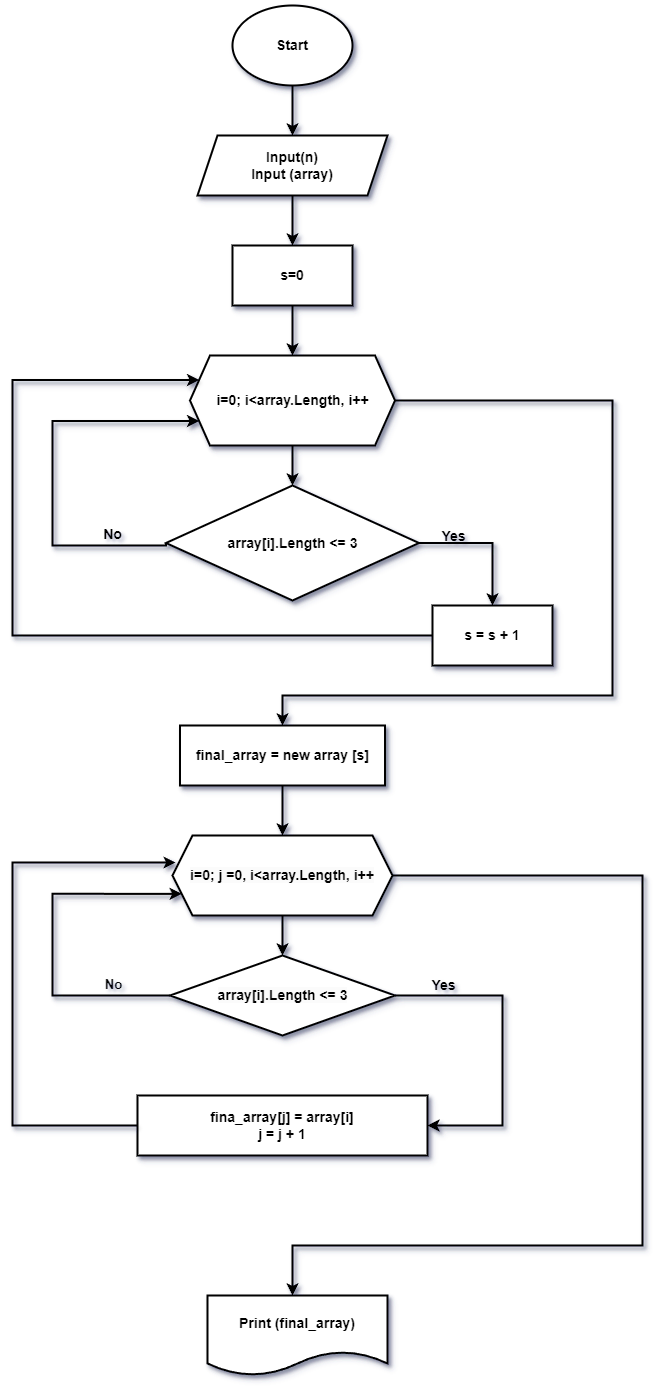

The diagram above was exported from draw.io. Its source (the exported page's mxGraphModel, read from the mxfile embedded in the PNG):
<mxGraphModel dx="1380" dy="749" grid="1" gridSize="10" guides="1" tooltips="1" connect="1" arrows="1" fold="1" page="1" pageScale="1" pageWidth="827" pageHeight="1169" background="#E6E6E6" math="0" shadow="1">
  <root>
    <mxCell id="WIyWlLk6GJQsqaUBKTNV-0" />
    <mxCell id="WIyWlLk6GJQsqaUBKTNV-1" parent="WIyWlLk6GJQsqaUBKTNV-0" />
    <mxCell id="L28LVKQezSPmxj77LQ7G-22" value="&lt;blockquote style=&quot;margin: 0 0 0 40px; border: none; padding: 0px;&quot;&gt;&lt;/blockquote&gt;&lt;div style=&quot;line-height: 140%; font-size: 13px;&quot;&gt;&lt;font style=&quot;font-size: 13px;&quot;&gt;&lt;br&gt;&lt;/font&gt;&lt;/div&gt;&lt;span style=&quot;orphans: 2; text-indent: 0px; widows: 2; text-decoration-thickness: initial; text-decoration-style: initial; text-decoration-color: initial; float: none; display: inline !important; font-size: 13px;&quot;&gt;&lt;div style=&quot;line-height: 140%;&quot;&gt;&lt;font style=&quot;font-size: 13px;&quot;&gt;No&lt;/font&gt;&lt;/div&gt;&lt;/span&gt;" style="edgeStyle=orthogonalEdgeStyle;rounded=0;orthogonalLoop=1;jettySize=auto;html=1;entryX=0;entryY=0.75;entryDx=0;entryDy=0;strokeWidth=2;shadow=1;horizontal=1;verticalAlign=middle;fontSize=14;fontStyle=1;labelBackgroundColor=none;" parent="WIyWlLk6GJQsqaUBKTNV-1" source="L28LVKQezSPmxj77LQ7G-20" target="L28LVKQezSPmxj77LQ7G-18" edge="1">
      <mxGeometry x="-0.6699" y="-20" relative="1" as="geometry">
        <Array as="points">
          <mxPoint x="160" y="1030" />
          <mxPoint x="160" y="928" />
        </Array>
        <mxPoint as="offset" />
      </mxGeometry>
    </mxCell>
    <mxCell id="L28LVKQezSPmxj77LQ7G-15" style="edgeStyle=orthogonalEdgeStyle;rounded=0;orthogonalLoop=1;jettySize=auto;html=1;strokeWidth=2;fontSize=14;fontStyle=1;labelBorderColor=none;fontFamily=Helvetica;shadow=1;" parent="WIyWlLk6GJQsqaUBKTNV-1" source="L28LVKQezSPmxj77LQ7G-0" target="L28LVKQezSPmxj77LQ7G-1" edge="1">
      <mxGeometry relative="1" as="geometry" />
    </mxCell>
    <mxCell id="L28LVKQezSPmxj77LQ7G-0" value="Start" style="ellipse;whiteSpace=wrap;html=1;strokeWidth=2;fontSize=14;fontStyle=1;labelBorderColor=none;fontFamily=Helvetica;shadow=1;" parent="WIyWlLk6GJQsqaUBKTNV-1" vertex="1">
      <mxGeometry x="340" y="40" width="120" height="80" as="geometry" />
    </mxCell>
    <mxCell id="L28LVKQezSPmxj77LQ7G-16" style="edgeStyle=orthogonalEdgeStyle;rounded=0;orthogonalLoop=1;jettySize=auto;html=1;strokeWidth=2;fontSize=14;fontStyle=1;labelBorderColor=none;fontFamily=Helvetica;shadow=1;" parent="WIyWlLk6GJQsqaUBKTNV-1" source="L28LVKQezSPmxj77LQ7G-1" target="L28LVKQezSPmxj77LQ7G-4" edge="1">
      <mxGeometry relative="1" as="geometry" />
    </mxCell>
    <mxCell id="L28LVKQezSPmxj77LQ7G-1" value="Input(n)&lt;div style=&quot;font-size: 14px;&quot;&gt;Input (array)&lt;/div&gt;" style="shape=parallelogram;perimeter=parallelogramPerimeter;whiteSpace=wrap;html=1;fixedSize=1;strokeWidth=2;fontSize=14;fontStyle=1;labelBorderColor=none;fontFamily=Helvetica;shadow=1;" parent="WIyWlLk6GJQsqaUBKTNV-1" vertex="1">
      <mxGeometry x="305" y="170" width="190" height="60" as="geometry" />
    </mxCell>
    <mxCell id="L28LVKQezSPmxj77LQ7G-17" style="edgeStyle=orthogonalEdgeStyle;rounded=0;orthogonalLoop=1;jettySize=auto;html=1;strokeWidth=2;fontSize=14;fontStyle=1;labelBorderColor=none;fontFamily=Helvetica;shadow=1;" parent="WIyWlLk6GJQsqaUBKTNV-1" source="L28LVKQezSPmxj77LQ7G-4" target="L28LVKQezSPmxj77LQ7G-5" edge="1">
      <mxGeometry relative="1" as="geometry" />
    </mxCell>
    <mxCell id="L28LVKQezSPmxj77LQ7G-4" value="s=0" style="rounded=0;whiteSpace=wrap;html=1;strokeWidth=2;fontSize=14;fontStyle=1;labelBorderColor=none;fontFamily=Helvetica;shadow=1;" parent="WIyWlLk6GJQsqaUBKTNV-1" vertex="1">
      <mxGeometry x="340" y="280" width="120" height="60" as="geometry" />
    </mxCell>
    <mxCell id="L28LVKQezSPmxj77LQ7G-9" value="" style="edgeStyle=orthogonalEdgeStyle;rounded=0;orthogonalLoop=1;jettySize=auto;html=1;entryX=0.5;entryY=0;entryDx=0;entryDy=0;strokeWidth=2;fontSize=14;fontStyle=1;labelBorderColor=none;fontFamily=Helvetica;shadow=1;" parent="WIyWlLk6GJQsqaUBKTNV-1" source="L28LVKQezSPmxj77LQ7G-5" target="L28LVKQezSPmxj77LQ7G-7" edge="1">
      <mxGeometry y="30" relative="1" as="geometry">
        <Array as="points">
          <mxPoint x="400" y="500" />
          <mxPoint x="400" y="500" />
        </Array>
        <mxPoint as="offset" />
      </mxGeometry>
    </mxCell>
    <mxCell id="L28LVKQezSPmxj77LQ7G-13" value="" style="edgeStyle=orthogonalEdgeStyle;rounded=0;orthogonalLoop=1;jettySize=auto;html=1;strokeWidth=2;shadow=1;fontSize=14;fontStyle=1" parent="WIyWlLk6GJQsqaUBKTNV-1" source="L28LVKQezSPmxj77LQ7G-5" target="L28LVKQezSPmxj77LQ7G-14" edge="1">
      <mxGeometry x="-0.7536" relative="1" as="geometry">
        <mxPoint x="520" y="880" as="targetPoint" />
        <Array as="points">
          <mxPoint x="720" y="435" />
          <mxPoint x="720" y="730" />
          <mxPoint x="390" y="730" />
        </Array>
        <mxPoint x="1" as="offset" />
      </mxGeometry>
    </mxCell>
    <mxCell id="L28LVKQezSPmxj77LQ7G-5" value="i=0; i&amp;lt;array.Length, i++" style="shape=hexagon;perimeter=hexagonPerimeter2;whiteSpace=wrap;html=1;fixedSize=1;strokeWidth=2;fontSize=14;fontStyle=1;labelBorderColor=none;fontFamily=Helvetica;shadow=1;" parent="WIyWlLk6GJQsqaUBKTNV-1" vertex="1">
      <mxGeometry x="297.5" y="390" width="205" height="90" as="geometry" />
    </mxCell>
    <mxCell id="L28LVKQezSPmxj77LQ7G-8" value="&lt;div&gt;&lt;br&gt;&lt;/div&gt;&lt;div&gt;No&lt;br&gt;&lt;/div&gt;" style="edgeStyle=orthogonalEdgeStyle;rounded=0;orthogonalLoop=1;jettySize=auto;html=1;entryX=0;entryY=0.75;entryDx=0;entryDy=0;exitX=0;exitY=0.5;exitDx=0;exitDy=0;strokeWidth=2;shadow=1;fontSize=14;fontStyle=1;labelBackgroundColor=none;" parent="WIyWlLk6GJQsqaUBKTNV-1" source="L28LVKQezSPmxj77LQ7G-7" target="L28LVKQezSPmxj77LQ7G-5" edge="1">
      <mxGeometry x="-0.7107" y="-20" relative="1" as="geometry">
        <Array as="points">
          <mxPoint x="274" y="580" />
          <mxPoint x="160" y="580" />
          <mxPoint x="160" y="455" />
        </Array>
        <mxPoint as="offset" />
      </mxGeometry>
    </mxCell>
    <mxCell id="L28LVKQezSPmxj77LQ7G-11" value="Yes" style="edgeStyle=orthogonalEdgeStyle;rounded=0;orthogonalLoop=1;jettySize=auto;html=1;exitX=1;exitY=0.5;exitDx=0;exitDy=0;strokeWidth=2;fontSize=14;fontStyle=1;labelBorderColor=none;fontFamily=Helvetica;shadow=1;labelBackgroundColor=none;" parent="WIyWlLk6GJQsqaUBKTNV-1" source="L28LVKQezSPmxj77LQ7G-7" target="L28LVKQezSPmxj77LQ7G-10" edge="1">
      <mxGeometry x="-0.5074" y="8" relative="1" as="geometry">
        <mxPoint x="1" y="1" as="offset" />
      </mxGeometry>
    </mxCell>
    <mxCell id="L28LVKQezSPmxj77LQ7G-7" value="array[i].Length &amp;lt;= 3" style="rhombus;whiteSpace=wrap;html=1;strokeWidth=2;fontSize=14;fontStyle=1;labelBorderColor=none;fontFamily=Helvetica;shadow=1;" parent="WIyWlLk6GJQsqaUBKTNV-1" vertex="1">
      <mxGeometry x="273.5" y="520" width="253" height="115" as="geometry" />
    </mxCell>
    <mxCell id="L28LVKQezSPmxj77LQ7G-12" style="edgeStyle=orthogonalEdgeStyle;rounded=0;orthogonalLoop=1;jettySize=auto;html=1;exitX=0;exitY=0.5;exitDx=0;exitDy=0;entryX=0;entryY=0.25;entryDx=0;entryDy=0;strokeWidth=2;shadow=1;" parent="WIyWlLk6GJQsqaUBKTNV-1" source="L28LVKQezSPmxj77LQ7G-10" target="L28LVKQezSPmxj77LQ7G-5" edge="1">
      <mxGeometry relative="1" as="geometry">
        <mxPoint x="100" y="450" as="targetPoint" />
        <mxPoint x="130" y="792.5" as="sourcePoint" />
        <Array as="points">
          <mxPoint x="120" y="670" />
          <mxPoint x="120" y="415" />
        </Array>
      </mxGeometry>
    </mxCell>
    <mxCell id="L28LVKQezSPmxj77LQ7G-10" value="s = s + 1" style="whiteSpace=wrap;html=1;fontSize=14;fontStyle=1;strokeWidth=2;shadow=1;" parent="WIyWlLk6GJQsqaUBKTNV-1" vertex="1">
      <mxGeometry x="540" y="640" width="120" height="60" as="geometry" />
    </mxCell>
    <mxCell id="L28LVKQezSPmxj77LQ7G-19" style="edgeStyle=orthogonalEdgeStyle;rounded=0;orthogonalLoop=1;jettySize=auto;html=1;entryX=0.5;entryY=0;entryDx=0;entryDy=0;strokeWidth=2;fontSize=14;fontStyle=1;labelBorderColor=none;fontFamily=Helvetica;shadow=1;" parent="WIyWlLk6GJQsqaUBKTNV-1" source="L28LVKQezSPmxj77LQ7G-14" target="L28LVKQezSPmxj77LQ7G-18" edge="1">
      <mxGeometry relative="1" as="geometry" />
    </mxCell>
    <mxCell id="L28LVKQezSPmxj77LQ7G-14" value="final_array = new array [s]" style="rounded=0;whiteSpace=wrap;html=1;strokeWidth=2;fontSize=14;fontStyle=1;labelBorderColor=none;fontFamily=Helvetica;shadow=1;" parent="WIyWlLk6GJQsqaUBKTNV-1" vertex="1">
      <mxGeometry x="287.5" y="760" width="205" height="60" as="geometry" />
    </mxCell>
    <mxCell id="L28LVKQezSPmxj77LQ7G-21" value="&lt;div&gt;&lt;br&gt;&lt;/div&gt;" style="edgeStyle=orthogonalEdgeStyle;rounded=0;orthogonalLoop=1;jettySize=auto;html=1;entryX=0.5;entryY=0;entryDx=0;entryDy=0;strokeWidth=2;fontSize=14;fontStyle=1;labelBorderColor=none;fontFamily=Helvetica;shadow=1;" parent="WIyWlLk6GJQsqaUBKTNV-1" source="L28LVKQezSPmxj77LQ7G-18" target="L28LVKQezSPmxj77LQ7G-20" edge="1">
      <mxGeometry x="0.5" y="20" relative="1" as="geometry">
        <mxPoint as="offset" />
      </mxGeometry>
    </mxCell>
    <mxCell id="L28LVKQezSPmxj77LQ7G-26" value="" style="edgeStyle=orthogonalEdgeStyle;rounded=0;orthogonalLoop=1;jettySize=auto;html=1;strokeWidth=2;shadow=1;fontSize=14;fontStyle=1" parent="WIyWlLk6GJQsqaUBKTNV-1" source="L28LVKQezSPmxj77LQ7G-18" target="L28LVKQezSPmxj77LQ7G-27" edge="1">
      <mxGeometry x="-0.7451" relative="1" as="geometry">
        <mxPoint x="740" y="1240" as="targetPoint" />
        <Array as="points">
          <mxPoint x="750" y="910" />
          <mxPoint x="750" y="1280" />
          <mxPoint x="400" y="1280" />
        </Array>
        <mxPoint as="offset" />
      </mxGeometry>
    </mxCell>
    <mxCell id="L28LVKQezSPmxj77LQ7G-18" value="&lt;br style=&quot;font-size: 14px;&quot;&gt;&lt;span style=&quot;color: rgb(0, 0, 0); font-size: 14px; font-style: normal; font-variant-ligatures: normal; font-variant-caps: normal; letter-spacing: normal; orphans: 2; text-align: center; text-indent: 0px; text-transform: none; widows: 2; word-spacing: 0px; -webkit-text-stroke-width: 0px; white-space: normal; background-color: rgb(251, 251, 251); text-decoration-thickness: initial; text-decoration-style: initial; text-decoration-color: initial; float: none; display: inline !important;&quot;&gt;i=0; j =0, i&amp;lt;array.Length, i++&lt;/span&gt;&lt;div style=&quot;font-size: 14px;&quot;&gt;&lt;br style=&quot;font-size: 14px;&quot;&gt;&lt;/div&gt;" style="shape=hexagon;perimeter=hexagonPerimeter2;whiteSpace=wrap;html=1;fixedSize=1;strokeWidth=2;fontSize=14;fontStyle=1;labelBorderColor=none;fontFamily=Helvetica;shadow=1;" parent="WIyWlLk6GJQsqaUBKTNV-1" vertex="1">
      <mxGeometry x="280" y="870" width="220" height="80" as="geometry" />
    </mxCell>
    <mxCell id="L28LVKQezSPmxj77LQ7G-23" value="&lt;br&gt;&lt;span style=&quot;color: rgb(0, 0, 0); font-family: Helvetica; font-size: 14px; font-style: normal; font-variant-ligatures: normal; font-variant-caps: normal; font-weight: 700; letter-spacing: normal; orphans: 2; text-align: center; text-indent: 0px; text-transform: none; widows: 2; word-spacing: 0px; -webkit-text-stroke-width: 0px; white-space: nowrap; text-decoration-thickness: initial; text-decoration-style: initial; text-decoration-color: initial; float: none; display: inline !important;&quot;&gt;Yes&lt;/span&gt;&lt;div&gt;&lt;br&gt;&lt;/div&gt;" style="edgeStyle=orthogonalEdgeStyle;rounded=0;orthogonalLoop=1;jettySize=auto;html=1;strokeWidth=2;fontSize=14;fontStyle=1;labelBorderColor=none;fontFamily=Helvetica;shadow=1;horizontal=1;labelBackgroundColor=none;" parent="WIyWlLk6GJQsqaUBKTNV-1" source="L28LVKQezSPmxj77LQ7G-20" target="L28LVKQezSPmxj77LQ7G-24" edge="1">
      <mxGeometry x="-0.696" y="10" relative="1" as="geometry">
        <mxPoint x="610" y="1150" as="targetPoint" />
        <Array as="points">
          <mxPoint x="610" y="1030" />
          <mxPoint x="610" y="1160" />
        </Array>
        <mxPoint as="offset" />
      </mxGeometry>
    </mxCell>
    <mxCell id="L28LVKQezSPmxj77LQ7G-20" value="&lt;span style=&quot;color: rgb(0, 0, 0); font-size: 14px; font-style: normal; font-variant-ligatures: normal; font-variant-caps: normal; letter-spacing: normal; orphans: 2; text-align: center; text-indent: 0px; text-transform: none; widows: 2; word-spacing: 0px; -webkit-text-stroke-width: 0px; white-space: normal; background-color: rgb(251, 251, 251); text-decoration-thickness: initial; text-decoration-style: initial; text-decoration-color: initial; float: none; display: inline !important;&quot;&gt;array[i].Length &amp;lt;= 3&lt;/span&gt;" style="rhombus;whiteSpace=wrap;html=1;strokeWidth=2;fontSize=14;fontStyle=1;labelBorderColor=none;fontFamily=Helvetica;shadow=1;" parent="WIyWlLk6GJQsqaUBKTNV-1" vertex="1">
      <mxGeometry x="277.5" y="990" width="225" height="80" as="geometry" />
    </mxCell>
    <mxCell id="L28LVKQezSPmxj77LQ7G-24" value="fina_array[j] = array[i]&lt;div style=&quot;font-size: 14px;&quot;&gt;j = j + 1&lt;/div&gt;" style="rounded=0;whiteSpace=wrap;html=1;strokeWidth=2;fontSize=14;fontStyle=1;labelBorderColor=none;fontFamily=Helvetica;shadow=1;" parent="WIyWlLk6GJQsqaUBKTNV-1" vertex="1">
      <mxGeometry x="245" y="1130" width="290" height="60" as="geometry" />
    </mxCell>
    <mxCell id="L28LVKQezSPmxj77LQ7G-25" style="edgeStyle=orthogonalEdgeStyle;rounded=0;orthogonalLoop=1;jettySize=auto;html=1;entryX=0.014;entryY=0.338;entryDx=0;entryDy=0;entryPerimeter=0;exitX=0;exitY=0.5;exitDx=0;exitDy=0;strokeWidth=2;shadow=1;" parent="WIyWlLk6GJQsqaUBKTNV-1" source="L28LVKQezSPmxj77LQ7G-24" target="L28LVKQezSPmxj77LQ7G-18" edge="1">
      <mxGeometry relative="1" as="geometry">
        <Array as="points">
          <mxPoint x="120" y="1160" />
          <mxPoint x="120" y="897" />
        </Array>
      </mxGeometry>
    </mxCell>
    <mxCell id="L28LVKQezSPmxj77LQ7G-27" value="Print (final_array)" style="shape=document;whiteSpace=wrap;html=1;boundedLbl=1;strokeWidth=2;fontSize=14;fontStyle=1;labelBorderColor=none;fontFamily=Helvetica;shadow=1;" parent="WIyWlLk6GJQsqaUBKTNV-1" vertex="1">
      <mxGeometry x="315" y="1330" width="180" height="80" as="geometry" />
    </mxCell>
  </root>
</mxGraphModel>